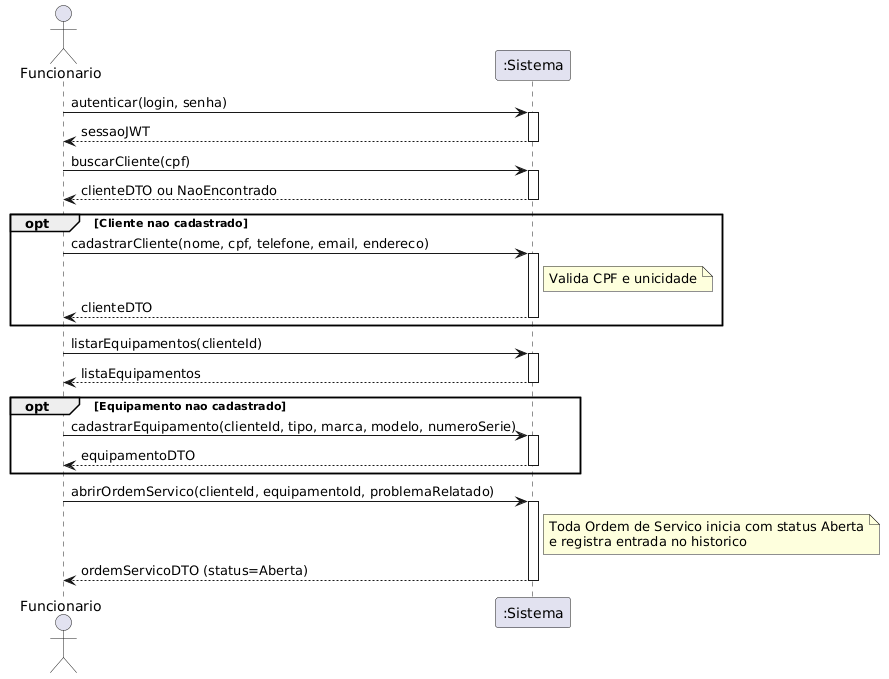

The diagram above was rendered by PlantUML. Its source (embedded in the PNG):
@startuml
actor Funcionario
participant ":Sistema" as Sistema

Funcionario -> Sistema: autenticar(login, senha)
activate Sistema
Sistema --> Funcionario: sessaoJWT
deactivate Sistema

Funcionario -> Sistema: buscarCliente(cpf)
activate Sistema
Sistema --> Funcionario: clienteDTO ou NaoEncontrado
deactivate Sistema

opt Cliente nao cadastrado
    Funcionario -> Sistema: cadastrarCliente(nome, cpf, telefone, email, endereco)
    activate Sistema
    note right of Sistema: Valida CPF e unicidade
    Sistema --> Funcionario: clienteDTO
    deactivate Sistema
end

Funcionario -> Sistema: listarEquipamentos(clienteId)
activate Sistema
Sistema --> Funcionario: listaEquipamentos
deactivate Sistema

opt Equipamento nao cadastrado
    Funcionario -> Sistema: cadastrarEquipamento(clienteId, tipo, marca, modelo, numeroSerie)
    activate Sistema
    Sistema --> Funcionario: equipamentoDTO
    deactivate Sistema
end

Funcionario -> Sistema: abrirOrdemServico(clienteId, equipamentoId, problemaRelatado)
activate Sistema
note right of Sistema: Toda Ordem de Servico inicia com status Aberta\ne registra entrada no historico
Sistema --> Funcionario: ordemServicoDTO (status=Aberta)
deactivate Sistema
@enduml